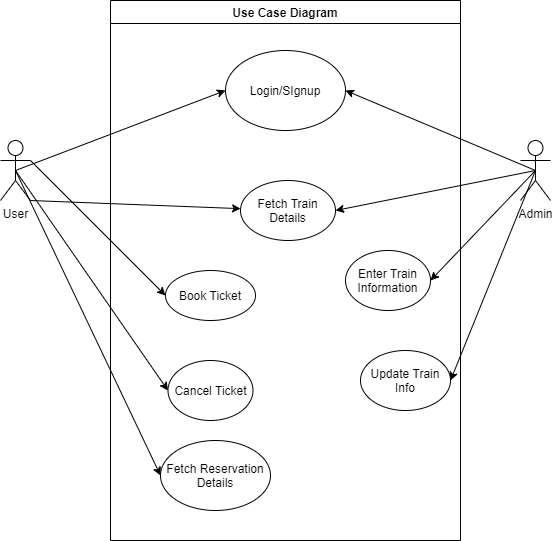

The diagram above was exported from draw.io. Its source (the exported page's mxGraphModel, read from the mxfile embedded in the PNG):
<mxGraphModel dx="733" dy="393" grid="1" gridSize="10" guides="1" tooltips="1" connect="1" arrows="1" fold="1" page="1" pageScale="1" pageWidth="850" pageHeight="1100" math="0" shadow="0">
  <root>
    <mxCell id="0" />
    <mxCell id="1" parent="0" />
    <mxCell id="3" value="Use Case Diagram" style="swimlane;" vertex="1" parent="1">
      <mxGeometry x="200" y="20" width="350" height="540" as="geometry" />
    </mxCell>
    <mxCell id="14" value="Enter Train Information" style="ellipse;whiteSpace=wrap;html=1;" vertex="1" parent="3">
      <mxGeometry x="235" y="250" width="85" height="60" as="geometry" />
    </mxCell>
    <mxCell id="15" value="Fetch Train Details" style="ellipse;whiteSpace=wrap;html=1;" vertex="1" parent="3">
      <mxGeometry x="130" y="180" width="95" height="60" as="geometry" />
    </mxCell>
    <mxCell id="16" value="Book Ticket" style="ellipse;whiteSpace=wrap;html=1;" vertex="1" parent="3">
      <mxGeometry x="55" y="270" width="90" height="50" as="geometry" />
    </mxCell>
    <mxCell id="17" value="Cancel Ticket" style="ellipse;whiteSpace=wrap;html=1;" vertex="1" parent="3">
      <mxGeometry x="57.5" y="360" width="85" height="60" as="geometry" />
    </mxCell>
    <mxCell id="18" value="Login/SIgnup" style="ellipse;whiteSpace=wrap;html=1;" vertex="1" parent="3">
      <mxGeometry x="115" y="50" width="120" height="80" as="geometry" />
    </mxCell>
    <mxCell id="26" value="Update Train Info" style="ellipse;whiteSpace=wrap;html=1;" vertex="1" parent="3">
      <mxGeometry x="250" y="350" width="90" height="60" as="geometry" />
    </mxCell>
    <mxCell id="28" value="Fetch Reservation Details" style="ellipse;whiteSpace=wrap;html=1;" vertex="1" parent="3">
      <mxGeometry x="50" y="440" width="110" height="70" as="geometry" />
    </mxCell>
    <mxCell id="20" style="edgeStyle=none;html=1;exitX=1;exitY=1;exitDx=0;exitDy=0;exitPerimeter=0;" edge="1" parent="1" source="9" target="15">
      <mxGeometry relative="1" as="geometry" />
    </mxCell>
    <mxCell id="21" style="edgeStyle=none;html=1;exitX=1;exitY=0.3333333333333333;exitDx=0;exitDy=0;exitPerimeter=0;entryX=0;entryY=0.5;entryDx=0;entryDy=0;" edge="1" parent="1" source="9" target="16">
      <mxGeometry relative="1" as="geometry" />
    </mxCell>
    <mxCell id="22" style="edgeStyle=none;html=1;exitX=0.5;exitY=0.5;exitDx=0;exitDy=0;exitPerimeter=0;entryX=0;entryY=0.5;entryDx=0;entryDy=0;" edge="1" parent="1" source="9" target="17">
      <mxGeometry relative="1" as="geometry" />
    </mxCell>
    <mxCell id="23" style="edgeStyle=none;html=1;exitX=0.5;exitY=0.5;exitDx=0;exitDy=0;exitPerimeter=0;entryX=0;entryY=0.5;entryDx=0;entryDy=0;" edge="1" parent="1" source="9" target="18">
      <mxGeometry relative="1" as="geometry" />
    </mxCell>
    <mxCell id="29" style="edgeStyle=none;html=1;exitX=0.5;exitY=0.5;exitDx=0;exitDy=0;exitPerimeter=0;entryX=0;entryY=0.5;entryDx=0;entryDy=0;" edge="1" parent="1" source="9" target="28">
      <mxGeometry relative="1" as="geometry" />
    </mxCell>
    <mxCell id="9" value="User" style="shape=umlActor;verticalLabelPosition=bottom;verticalAlign=top;html=1;outlineConnect=0;" vertex="1" parent="1">
      <mxGeometry x="90" y="160" width="30" height="60" as="geometry" />
    </mxCell>
    <mxCell id="24" style="edgeStyle=none;html=1;exitX=0.5;exitY=0.5;exitDx=0;exitDy=0;exitPerimeter=0;entryX=1;entryY=0.5;entryDx=0;entryDy=0;" edge="1" parent="1" source="12" target="18">
      <mxGeometry relative="1" as="geometry" />
    </mxCell>
    <mxCell id="25" style="edgeStyle=none;html=1;exitX=0.5;exitY=0.5;exitDx=0;exitDy=0;exitPerimeter=0;entryX=1;entryY=0.5;entryDx=0;entryDy=0;" edge="1" parent="1" source="12" target="14">
      <mxGeometry relative="1" as="geometry" />
    </mxCell>
    <mxCell id="27" style="edgeStyle=none;html=1;exitX=0.5;exitY=0.5;exitDx=0;exitDy=0;exitPerimeter=0;entryX=1;entryY=0.5;entryDx=0;entryDy=0;" edge="1" parent="1" source="12" target="26">
      <mxGeometry relative="1" as="geometry" />
    </mxCell>
    <mxCell id="30" style="edgeStyle=none;html=1;exitX=0.5;exitY=0.5;exitDx=0;exitDy=0;exitPerimeter=0;entryX=1;entryY=0.5;entryDx=0;entryDy=0;" edge="1" parent="1" source="12" target="15">
      <mxGeometry relative="1" as="geometry" />
    </mxCell>
    <mxCell id="12" value="Admin" style="shape=umlActor;verticalLabelPosition=bottom;verticalAlign=top;html=1;outlineConnect=0;" vertex="1" parent="1">
      <mxGeometry x="610" y="160" width="30" height="60" as="geometry" />
    </mxCell>
  </root>
</mxGraphModel>